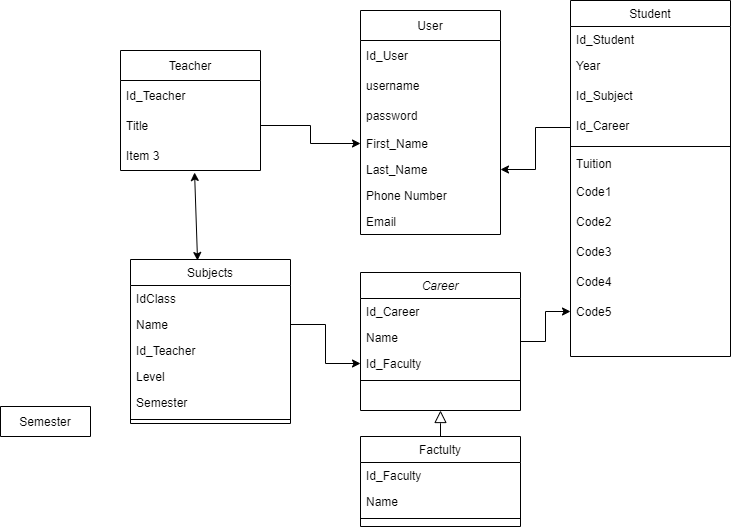

The diagram above was exported from draw.io. Its source (the exported page's mxGraphModel, read from the mxfile embedded in the PNG):
<mxGraphModel dx="1108" dy="450" grid="1" gridSize="10" guides="1" tooltips="1" connect="1" arrows="1" fold="1" page="1" pageScale="1" pageWidth="827" pageHeight="1169" math="0" shadow="0">
  <root>
    <mxCell id="WIyWlLk6GJQsqaUBKTNV-0" />
    <mxCell id="WIyWlLk6GJQsqaUBKTNV-1" parent="WIyWlLk6GJQsqaUBKTNV-0" />
    <mxCell id="u5OFOgt2xF-7iItuAf61-1" value="" style="edgeStyle=orthogonalEdgeStyle;rounded=0;orthogonalLoop=1;jettySize=auto;html=1;" edge="1" parent="WIyWlLk6GJQsqaUBKTNV-1" source="zkfFHV4jXpPFQw0GAbJ--0" target="g-UR28jFYupeYu2zbCIA-7">
      <mxGeometry relative="1" as="geometry" />
    </mxCell>
    <mxCell id="zkfFHV4jXpPFQw0GAbJ--0" value="Career" style="swimlane;fontStyle=2;align=center;verticalAlign=top;childLayout=stackLayout;horizontal=1;startSize=26;horizontalStack=0;resizeParent=1;resizeLast=0;collapsible=1;marginBottom=0;rounded=0;shadow=0;strokeWidth=1;" parent="WIyWlLk6GJQsqaUBKTNV-1" vertex="1">
      <mxGeometry x="400" y="312" width="160" height="138" as="geometry">
        <mxRectangle x="230" y="140" width="160" height="26" as="alternateBounds" />
      </mxGeometry>
    </mxCell>
    <mxCell id="zkfFHV4jXpPFQw0GAbJ--1" value="Id_Career" style="text;align=left;verticalAlign=top;spacingLeft=4;spacingRight=4;overflow=hidden;rotatable=0;points=[[0,0.5],[1,0.5]];portConstraint=eastwest;" parent="zkfFHV4jXpPFQw0GAbJ--0" vertex="1">
      <mxGeometry y="26" width="160" height="26" as="geometry" />
    </mxCell>
    <mxCell id="zkfFHV4jXpPFQw0GAbJ--2" value="Name" style="text;align=left;verticalAlign=top;spacingLeft=4;spacingRight=4;overflow=hidden;rotatable=0;points=[[0,0.5],[1,0.5]];portConstraint=eastwest;rounded=0;shadow=0;html=0;" parent="zkfFHV4jXpPFQw0GAbJ--0" vertex="1">
      <mxGeometry y="52" width="160" height="26" as="geometry" />
    </mxCell>
    <mxCell id="zkfFHV4jXpPFQw0GAbJ--3" value="Id_Faculty" style="text;align=left;verticalAlign=top;spacingLeft=4;spacingRight=4;overflow=hidden;rotatable=0;points=[[0,0.5],[1,0.5]];portConstraint=eastwest;rounded=0;shadow=0;html=0;" parent="zkfFHV4jXpPFQw0GAbJ--0" vertex="1">
      <mxGeometry y="78" width="160" height="26" as="geometry" />
    </mxCell>
    <mxCell id="zkfFHV4jXpPFQw0GAbJ--4" value="" style="line;html=1;strokeWidth=1;align=left;verticalAlign=middle;spacingTop=-1;spacingLeft=3;spacingRight=3;rotatable=0;labelPosition=right;points=[];portConstraint=eastwest;" parent="zkfFHV4jXpPFQw0GAbJ--0" vertex="1">
      <mxGeometry y="104" width="160" height="8" as="geometry" />
    </mxCell>
    <mxCell id="zkfFHV4jXpPFQw0GAbJ--6" value="Factulty" style="swimlane;fontStyle=0;align=center;verticalAlign=top;childLayout=stackLayout;horizontal=1;startSize=26;horizontalStack=0;resizeParent=1;resizeLast=0;collapsible=1;marginBottom=0;rounded=0;shadow=0;strokeWidth=1;" parent="WIyWlLk6GJQsqaUBKTNV-1" vertex="1">
      <mxGeometry x="400" y="476" width="160" height="90" as="geometry">
        <mxRectangle x="130" y="380" width="160" height="26" as="alternateBounds" />
      </mxGeometry>
    </mxCell>
    <mxCell id="zkfFHV4jXpPFQw0GAbJ--7" value="Id_Faculty" style="text;align=left;verticalAlign=top;spacingLeft=4;spacingRight=4;overflow=hidden;rotatable=0;points=[[0,0.5],[1,0.5]];portConstraint=eastwest;" parent="zkfFHV4jXpPFQw0GAbJ--6" vertex="1">
      <mxGeometry y="26" width="160" height="26" as="geometry" />
    </mxCell>
    <mxCell id="zkfFHV4jXpPFQw0GAbJ--8" value="Name" style="text;align=left;verticalAlign=top;spacingLeft=4;spacingRight=4;overflow=hidden;rotatable=0;points=[[0,0.5],[1,0.5]];portConstraint=eastwest;rounded=0;shadow=0;html=0;" parent="zkfFHV4jXpPFQw0GAbJ--6" vertex="1">
      <mxGeometry y="52" width="160" height="26" as="geometry" />
    </mxCell>
    <mxCell id="zkfFHV4jXpPFQw0GAbJ--9" value="" style="line;html=1;strokeWidth=1;align=left;verticalAlign=middle;spacingTop=-1;spacingLeft=3;spacingRight=3;rotatable=0;labelPosition=right;points=[];portConstraint=eastwest;" parent="zkfFHV4jXpPFQw0GAbJ--6" vertex="1">
      <mxGeometry y="78" width="160" height="8" as="geometry" />
    </mxCell>
    <mxCell id="zkfFHV4jXpPFQw0GAbJ--12" value="" style="endArrow=block;endSize=10;endFill=0;shadow=0;strokeWidth=1;rounded=0;edgeStyle=elbowEdgeStyle;elbow=vertical;" parent="WIyWlLk6GJQsqaUBKTNV-1" source="zkfFHV4jXpPFQw0GAbJ--6" target="zkfFHV4jXpPFQw0GAbJ--0" edge="1">
      <mxGeometry width="160" relative="1" as="geometry">
        <mxPoint x="200" y="203" as="sourcePoint" />
        <mxPoint x="200" y="203" as="targetPoint" />
      </mxGeometry>
    </mxCell>
    <mxCell id="zkfFHV4jXpPFQw0GAbJ--13" value="Subjects" style="swimlane;fontStyle=0;align=center;verticalAlign=top;childLayout=stackLayout;horizontal=1;startSize=26;horizontalStack=0;resizeParent=1;resizeLast=0;collapsible=1;marginBottom=0;rounded=0;shadow=0;strokeWidth=1;" parent="WIyWlLk6GJQsqaUBKTNV-1" vertex="1">
      <mxGeometry x="170" y="299" width="160" height="164" as="geometry">
        <mxRectangle x="340" y="380" width="170" height="26" as="alternateBounds" />
      </mxGeometry>
    </mxCell>
    <mxCell id="zkfFHV4jXpPFQw0GAbJ--14" value="IdClass" style="text;align=left;verticalAlign=top;spacingLeft=4;spacingRight=4;overflow=hidden;rotatable=0;points=[[0,0.5],[1,0.5]];portConstraint=eastwest;" parent="zkfFHV4jXpPFQw0GAbJ--13" vertex="1">
      <mxGeometry y="26" width="160" height="26" as="geometry" />
    </mxCell>
    <mxCell id="g-UR28jFYupeYu2zbCIA-1" value="Name" style="text;align=left;verticalAlign=top;spacingLeft=4;spacingRight=4;overflow=hidden;rotatable=0;points=[[0,0.5],[1,0.5]];portConstraint=eastwest;" parent="zkfFHV4jXpPFQw0GAbJ--13" vertex="1">
      <mxGeometry y="52" width="160" height="26" as="geometry" />
    </mxCell>
    <mxCell id="g-UR28jFYupeYu2zbCIA-21" value="Id_Teacher" style="text;align=left;verticalAlign=top;spacingLeft=4;spacingRight=4;overflow=hidden;rotatable=0;points=[[0,0.5],[1,0.5]];portConstraint=eastwest;" parent="zkfFHV4jXpPFQw0GAbJ--13" vertex="1">
      <mxGeometry y="78" width="160" height="26" as="geometry" />
    </mxCell>
    <mxCell id="Q_vJZCD-oQDV4CEnDgA0-0" value="Level" style="text;align=left;verticalAlign=top;spacingLeft=4;spacingRight=4;overflow=hidden;rotatable=0;points=[[0,0.5],[1,0.5]];portConstraint=eastwest;" parent="zkfFHV4jXpPFQw0GAbJ--13" vertex="1">
      <mxGeometry y="104" width="160" height="26" as="geometry" />
    </mxCell>
    <mxCell id="pnSF1Jyx089stLTU1CNq-13" value="Semester" style="text;align=left;verticalAlign=top;spacingLeft=4;spacingRight=4;overflow=hidden;rotatable=0;points=[[0,0.5],[1,0.5]];portConstraint=eastwest;" parent="zkfFHV4jXpPFQw0GAbJ--13" vertex="1">
      <mxGeometry y="130" width="160" height="26" as="geometry" />
    </mxCell>
    <mxCell id="zkfFHV4jXpPFQw0GAbJ--15" value="" style="line;html=1;strokeWidth=1;align=left;verticalAlign=middle;spacingTop=-1;spacingLeft=3;spacingRight=3;rotatable=0;labelPosition=right;points=[];portConstraint=eastwest;" parent="zkfFHV4jXpPFQw0GAbJ--13" vertex="1">
      <mxGeometry y="156" width="160" height="8" as="geometry" />
    </mxCell>
    <mxCell id="zkfFHV4jXpPFQw0GAbJ--17" value="Student" style="swimlane;fontStyle=0;align=center;verticalAlign=top;childLayout=stackLayout;horizontal=1;startSize=26;horizontalStack=0;resizeParent=1;resizeLast=0;collapsible=1;marginBottom=0;rounded=0;shadow=0;strokeWidth=1;" parent="WIyWlLk6GJQsqaUBKTNV-1" vertex="1">
      <mxGeometry x="610" y="40" width="160" height="356" as="geometry">
        <mxRectangle x="550" y="140" width="160" height="26" as="alternateBounds" />
      </mxGeometry>
    </mxCell>
    <mxCell id="zkfFHV4jXpPFQw0GAbJ--18" value="Id_Student" style="text;align=left;verticalAlign=top;spacingLeft=4;spacingRight=4;overflow=hidden;rotatable=0;points=[[0,0.5],[1,0.5]];portConstraint=eastwest;" parent="zkfFHV4jXpPFQw0GAbJ--17" vertex="1">
      <mxGeometry y="26" width="160" height="26" as="geometry" />
    </mxCell>
    <mxCell id="zkfFHV4jXpPFQw0GAbJ--22" value="Year" style="text;align=left;verticalAlign=top;spacingLeft=4;spacingRight=4;overflow=hidden;rotatable=0;points=[[0,0.5],[1,0.5]];portConstraint=eastwest;rounded=0;shadow=0;html=0;" parent="zkfFHV4jXpPFQw0GAbJ--17" vertex="1">
      <mxGeometry y="52" width="160" height="30" as="geometry" />
    </mxCell>
    <mxCell id="g-UR28jFYupeYu2zbCIA-19" value="Id_Subject" style="text;align=left;verticalAlign=top;spacingLeft=4;spacingRight=4;overflow=hidden;rotatable=0;points=[[0,0.5],[1,0.5]];portConstraint=eastwest;rounded=0;shadow=0;html=0;" parent="zkfFHV4jXpPFQw0GAbJ--17" vertex="1">
      <mxGeometry y="82" width="160" height="30" as="geometry" />
    </mxCell>
    <mxCell id="g-UR28jFYupeYu2zbCIA-20" value="Id_Career" style="text;align=left;verticalAlign=top;spacingLeft=4;spacingRight=4;overflow=hidden;rotatable=0;points=[[0,0.5],[1,0.5]];portConstraint=eastwest;rounded=0;shadow=0;html=0;" parent="zkfFHV4jXpPFQw0GAbJ--17" vertex="1">
      <mxGeometry y="112" width="160" height="30" as="geometry" />
    </mxCell>
    <mxCell id="zkfFHV4jXpPFQw0GAbJ--23" value="" style="line;html=1;strokeWidth=1;align=left;verticalAlign=middle;spacingTop=-1;spacingLeft=3;spacingRight=3;rotatable=0;labelPosition=right;points=[];portConstraint=eastwest;" parent="zkfFHV4jXpPFQw0GAbJ--17" vertex="1">
      <mxGeometry y="142" width="160" height="8" as="geometry" />
    </mxCell>
    <mxCell id="zkfFHV4jXpPFQw0GAbJ--24" value="Tuition" style="text;align=left;verticalAlign=top;spacingLeft=4;spacingRight=4;overflow=hidden;rotatable=0;points=[[0,0.5],[1,0.5]];portConstraint=eastwest;" parent="zkfFHV4jXpPFQw0GAbJ--17" vertex="1">
      <mxGeometry y="150" width="160" height="26" as="geometry" />
    </mxCell>
    <mxCell id="g-UR28jFYupeYu2zbCIA-3" value="Code1" style="text;strokeColor=none;fillColor=none;align=left;verticalAlign=middle;spacingLeft=4;spacingRight=4;overflow=hidden;points=[[0,0.5],[1,0.5]];portConstraint=eastwest;rotatable=0;" parent="zkfFHV4jXpPFQw0GAbJ--17" vertex="1">
      <mxGeometry y="176" width="160" height="30" as="geometry" />
    </mxCell>
    <mxCell id="g-UR28jFYupeYu2zbCIA-4" value="Code2" style="text;strokeColor=none;fillColor=none;align=left;verticalAlign=middle;spacingLeft=4;spacingRight=4;overflow=hidden;points=[[0,0.5],[1,0.5]];portConstraint=eastwest;rotatable=0;" parent="zkfFHV4jXpPFQw0GAbJ--17" vertex="1">
      <mxGeometry y="206" width="160" height="30" as="geometry" />
    </mxCell>
    <mxCell id="g-UR28jFYupeYu2zbCIA-5" value="Code3" style="text;strokeColor=none;fillColor=none;align=left;verticalAlign=middle;spacingLeft=4;spacingRight=4;overflow=hidden;points=[[0,0.5],[1,0.5]];portConstraint=eastwest;rotatable=0;" parent="zkfFHV4jXpPFQw0GAbJ--17" vertex="1">
      <mxGeometry y="236" width="160" height="30" as="geometry" />
    </mxCell>
    <mxCell id="g-UR28jFYupeYu2zbCIA-6" value="Code4" style="text;strokeColor=none;fillColor=none;align=left;verticalAlign=middle;spacingLeft=4;spacingRight=4;overflow=hidden;points=[[0,0.5],[1,0.5]];portConstraint=eastwest;rotatable=0;" parent="zkfFHV4jXpPFQw0GAbJ--17" vertex="1">
      <mxGeometry y="266" width="160" height="30" as="geometry" />
    </mxCell>
    <mxCell id="g-UR28jFYupeYu2zbCIA-7" value="Code5" style="text;strokeColor=none;fillColor=none;align=left;verticalAlign=middle;spacingLeft=4;spacingRight=4;overflow=hidden;points=[[0,0.5],[1,0.5]];portConstraint=eastwest;rotatable=0;" parent="zkfFHV4jXpPFQw0GAbJ--17" vertex="1">
      <mxGeometry y="296" width="160" height="30" as="geometry" />
    </mxCell>
    <mxCell id="Q_vJZCD-oQDV4CEnDgA0-1" value="Semester" style="swimlane;fontStyle=0;childLayout=stackLayout;horizontal=1;startSize=30;horizontalStack=0;resizeParent=1;resizeParentMax=0;resizeLast=0;collapsible=1;marginBottom=0;" parent="WIyWlLk6GJQsqaUBKTNV-1" vertex="1" collapsed="1">
      <mxGeometry x="40" y="446" width="90" height="30" as="geometry">
        <mxRectangle x="60" y="446" width="140" height="150" as="alternateBounds" />
      </mxGeometry>
    </mxCell>
    <mxCell id="Q_vJZCD-oQDV4CEnDgA0-2" value="IdSemester" style="text;strokeColor=none;fillColor=none;align=left;verticalAlign=middle;spacingLeft=4;spacingRight=4;overflow=hidden;points=[[0,0.5],[1,0.5]];portConstraint=eastwest;rotatable=0;" parent="Q_vJZCD-oQDV4CEnDgA0-1" vertex="1">
      <mxGeometry y="30" width="140" height="30" as="geometry" />
    </mxCell>
    <mxCell id="Q_vJZCD-oQDV4CEnDgA0-3" value="IdSubj" style="text;strokeColor=none;fillColor=none;align=left;verticalAlign=middle;spacingLeft=4;spacingRight=4;overflow=hidden;points=[[0,0.5],[1,0.5]];portConstraint=eastwest;rotatable=0;" parent="Q_vJZCD-oQDV4CEnDgA0-1" vertex="1">
      <mxGeometry y="60" width="140" height="30" as="geometry" />
    </mxCell>
    <mxCell id="Q_vJZCD-oQDV4CEnDgA0-4" value="IdTeacher" style="text;strokeColor=none;fillColor=none;align=left;verticalAlign=middle;spacingLeft=4;spacingRight=4;overflow=hidden;points=[[0,0.5],[1,0.5]];portConstraint=eastwest;rotatable=0;" parent="Q_vJZCD-oQDV4CEnDgA0-1" vertex="1">
      <mxGeometry y="90" width="140" height="30" as="geometry" />
    </mxCell>
    <mxCell id="Q_vJZCD-oQDV4CEnDgA0-5" value="Level" style="text;strokeColor=none;fillColor=none;align=left;verticalAlign=middle;spacingLeft=4;spacingRight=4;overflow=hidden;points=[[0,0.5],[1,0.5]];portConstraint=eastwest;rotatable=0;" parent="Q_vJZCD-oQDV4CEnDgA0-1" vertex="1">
      <mxGeometry y="120" width="140" height="30" as="geometry" />
    </mxCell>
    <mxCell id="pnSF1Jyx089stLTU1CNq-0" value="User" style="swimlane;fontStyle=0;childLayout=stackLayout;horizontal=1;startSize=30;horizontalStack=0;resizeParent=1;resizeParentMax=0;resizeLast=0;collapsible=1;marginBottom=0;" parent="WIyWlLk6GJQsqaUBKTNV-1" vertex="1">
      <mxGeometry x="400" y="50" width="140" height="224" as="geometry" />
    </mxCell>
    <mxCell id="pnSF1Jyx089stLTU1CNq-1" value="Id_User" style="text;strokeColor=none;fillColor=none;align=left;verticalAlign=middle;spacingLeft=4;spacingRight=4;overflow=hidden;points=[[0,0.5],[1,0.5]];portConstraint=eastwest;rotatable=0;" parent="pnSF1Jyx089stLTU1CNq-0" vertex="1">
      <mxGeometry y="30" width="140" height="30" as="geometry" />
    </mxCell>
    <mxCell id="pnSF1Jyx089stLTU1CNq-2" value="username" style="text;strokeColor=none;fillColor=none;align=left;verticalAlign=middle;spacingLeft=4;spacingRight=4;overflow=hidden;points=[[0,0.5],[1,0.5]];portConstraint=eastwest;rotatable=0;" parent="pnSF1Jyx089stLTU1CNq-0" vertex="1">
      <mxGeometry y="60" width="140" height="30" as="geometry" />
    </mxCell>
    <mxCell id="pnSF1Jyx089stLTU1CNq-3" value="password" style="text;strokeColor=none;fillColor=none;align=left;verticalAlign=middle;spacingLeft=4;spacingRight=4;overflow=hidden;points=[[0,0.5],[1,0.5]];portConstraint=eastwest;rotatable=0;" parent="pnSF1Jyx089stLTU1CNq-0" vertex="1">
      <mxGeometry y="90" width="140" height="30" as="geometry" />
    </mxCell>
    <mxCell id="zkfFHV4jXpPFQw0GAbJ--19" value="First_Name" style="text;align=left;verticalAlign=top;spacingLeft=4;spacingRight=4;overflow=hidden;rotatable=0;points=[[0,0.5],[1,0.5]];portConstraint=eastwest;rounded=0;shadow=0;html=0;" parent="pnSF1Jyx089stLTU1CNq-0" vertex="1">
      <mxGeometry y="120" width="140" height="26" as="geometry" />
    </mxCell>
    <mxCell id="pnSF1Jyx089stLTU1CNq-12" value="Last_Name" style="text;align=left;verticalAlign=top;spacingLeft=4;spacingRight=4;overflow=hidden;rotatable=0;points=[[0,0.5],[1,0.5]];portConstraint=eastwest;rounded=0;shadow=0;html=0;" parent="pnSF1Jyx089stLTU1CNq-0" vertex="1">
      <mxGeometry y="146" width="140" height="26" as="geometry" />
    </mxCell>
    <mxCell id="zkfFHV4jXpPFQw0GAbJ--20" value="Phone Number " style="text;align=left;verticalAlign=top;spacingLeft=4;spacingRight=4;overflow=hidden;rotatable=0;points=[[0,0.5],[1,0.5]];portConstraint=eastwest;rounded=0;shadow=0;html=0;" parent="pnSF1Jyx089stLTU1CNq-0" vertex="1">
      <mxGeometry y="172" width="140" height="26" as="geometry" />
    </mxCell>
    <mxCell id="zkfFHV4jXpPFQw0GAbJ--21" value="Email" style="text;align=left;verticalAlign=top;spacingLeft=4;spacingRight=4;overflow=hidden;rotatable=0;points=[[0,0.5],[1,0.5]];portConstraint=eastwest;rounded=0;shadow=0;html=0;" parent="pnSF1Jyx089stLTU1CNq-0" vertex="1">
      <mxGeometry y="198" width="140" height="26" as="geometry" />
    </mxCell>
    <mxCell id="pnSF1Jyx089stLTU1CNq-4" value="Teacher" style="swimlane;fontStyle=0;childLayout=stackLayout;horizontal=1;startSize=30;horizontalStack=0;resizeParent=1;resizeParentMax=0;resizeLast=0;collapsible=1;marginBottom=0;" parent="WIyWlLk6GJQsqaUBKTNV-1" vertex="1">
      <mxGeometry x="160" y="90" width="140" height="120" as="geometry" />
    </mxCell>
    <mxCell id="pnSF1Jyx089stLTU1CNq-5" value="Id_Teacher" style="text;strokeColor=none;fillColor=none;align=left;verticalAlign=middle;spacingLeft=4;spacingRight=4;overflow=hidden;points=[[0,0.5],[1,0.5]];portConstraint=eastwest;rotatable=0;" parent="pnSF1Jyx089stLTU1CNq-4" vertex="1">
      <mxGeometry y="30" width="140" height="30" as="geometry" />
    </mxCell>
    <mxCell id="pnSF1Jyx089stLTU1CNq-6" value="Title" style="text;strokeColor=none;fillColor=none;align=left;verticalAlign=middle;spacingLeft=4;spacingRight=4;overflow=hidden;points=[[0,0.5],[1,0.5]];portConstraint=eastwest;rotatable=0;" parent="pnSF1Jyx089stLTU1CNq-4" vertex="1">
      <mxGeometry y="60" width="140" height="30" as="geometry" />
    </mxCell>
    <mxCell id="pnSF1Jyx089stLTU1CNq-7" value="Item 3" style="text;strokeColor=none;fillColor=none;align=left;verticalAlign=middle;spacingLeft=4;spacingRight=4;overflow=hidden;points=[[0,0.5],[1,0.5]];portConstraint=eastwest;rotatable=0;" parent="pnSF1Jyx089stLTU1CNq-4" vertex="1">
      <mxGeometry y="90" width="140" height="30" as="geometry" />
    </mxCell>
    <mxCell id="u5OFOgt2xF-7iItuAf61-0" value="" style="edgeStyle=orthogonalEdgeStyle;rounded=0;orthogonalLoop=1;jettySize=auto;html=1;" edge="1" parent="WIyWlLk6GJQsqaUBKTNV-1" source="pnSF1Jyx089stLTU1CNq-6" target="zkfFHV4jXpPFQw0GAbJ--19">
      <mxGeometry relative="1" as="geometry" />
    </mxCell>
    <mxCell id="u5OFOgt2xF-7iItuAf61-2" value="" style="edgeStyle=orthogonalEdgeStyle;rounded=0;orthogonalLoop=1;jettySize=auto;html=1;" edge="1" parent="WIyWlLk6GJQsqaUBKTNV-1" source="g-UR28jFYupeYu2zbCIA-1" target="zkfFHV4jXpPFQw0GAbJ--3">
      <mxGeometry relative="1" as="geometry" />
    </mxCell>
    <mxCell id="u5OFOgt2xF-7iItuAf61-3" value="" style="edgeStyle=orthogonalEdgeStyle;rounded=0;orthogonalLoop=1;jettySize=auto;html=1;" edge="1" parent="WIyWlLk6GJQsqaUBKTNV-1" source="g-UR28jFYupeYu2zbCIA-20" target="pnSF1Jyx089stLTU1CNq-12">
      <mxGeometry relative="1" as="geometry" />
    </mxCell>
    <mxCell id="u5OFOgt2xF-7iItuAf61-5" value="" style="endArrow=classic;startArrow=classic;html=1;rounded=0;entryX=0.529;entryY=1.067;entryDx=0;entryDy=0;entryPerimeter=0;exitX=0.419;exitY=0.006;exitDx=0;exitDy=0;exitPerimeter=0;" edge="1" parent="WIyWlLk6GJQsqaUBKTNV-1" source="zkfFHV4jXpPFQw0GAbJ--13" target="pnSF1Jyx089stLTU1CNq-7">
      <mxGeometry width="50" height="50" relative="1" as="geometry">
        <mxPoint x="390" y="360" as="sourcePoint" />
        <mxPoint x="360" y="260" as="targetPoint" />
        <Array as="points" />
      </mxGeometry>
    </mxCell>
  </root>
</mxGraphModel>